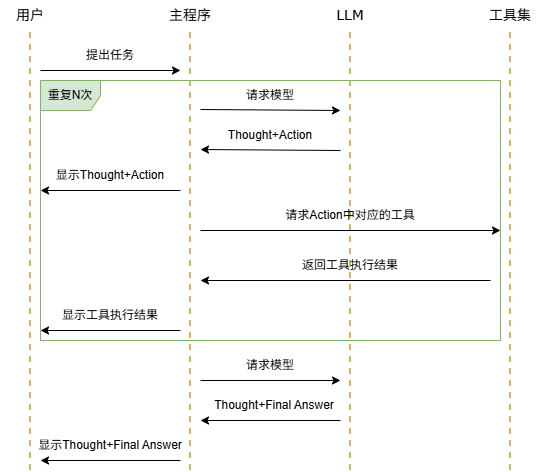

The diagram above was exported from draw.io. Its source (the exported page's mxGraphModel, read from the mxfile embedded in the PNG):
<mxGraphModel dx="1426" dy="743" grid="1" gridSize="1" guides="1" tooltips="1" connect="1" arrows="1" fold="1" page="1" pageScale="1" pageWidth="827" pageHeight="1169" math="0" shadow="0">
  <root>
    <mxCell id="0" />
    <mxCell id="1" parent="0" />
    <mxCell id="_-0rYJGnI36pnGt8bJcb-19" edge="1" parent="1" style="endArrow=none;dashed=1;html=1;rounded=0;jumpSize=6;strokeWidth=2;entryX=0.5;entryY=1;entryDx=0;entryDy=0;fillColor=#fff2cc;strokeColor=#d6b656;" target="_-0rYJGnI36pnGt8bJcb-7" value="">
      <mxGeometry height="50" relative="1" width="50" as="geometry">
        <mxPoint x="560" y="480" as="sourcePoint" />
        <mxPoint x="560" y="80" as="targetPoint" />
      </mxGeometry>
    </mxCell>
    <mxCell id="_-0rYJGnI36pnGt8bJcb-1" edge="1" parent="1" style="endArrow=none;dashed=1;html=1;rounded=0;jumpSize=6;strokeWidth=2;fillColor=#fff2cc;strokeColor=#d6b656;" value="">
      <mxGeometry height="50" relative="1" width="50" as="geometry">
        <mxPoint x="400" y="480" as="sourcePoint" />
        <mxPoint x="400" y="40" as="targetPoint" />
      </mxGeometry>
    </mxCell>
    <mxCell id="_-0rYJGnI36pnGt8bJcb-3" edge="1" parent="1" style="endArrow=none;dashed=1;html=1;rounded=0;jumpSize=6;strokeWidth=2;fillColor=#fff2cc;strokeColor=#d6b656;" value="">
      <mxGeometry height="50" relative="1" width="50" as="geometry">
        <mxPoint x="240" y="480" as="sourcePoint" />
        <mxPoint x="240" y="40" as="targetPoint" />
      </mxGeometry>
    </mxCell>
    <mxCell id="_-0rYJGnI36pnGt8bJcb-4" edge="1" parent="1" style="endArrow=none;dashed=1;html=1;rounded=0;jumpSize=6;strokeWidth=2;entryX=0.5;entryY=1;entryDx=0;entryDy=0;fillColor=#fff2cc;strokeColor=#d6b656;" target="_-0rYJGnI36pnGt8bJcb-8" value="">
      <mxGeometry height="50" relative="1" width="50" as="geometry">
        <mxPoint x="720" y="480" as="sourcePoint" />
        <mxPoint x="720" y="80" as="targetPoint" />
      </mxGeometry>
    </mxCell>
    <mxCell id="_-0rYJGnI36pnGt8bJcb-5" parent="1" style="text;html=1;whiteSpace=wrap;strokeColor=none;fillColor=none;align=center;verticalAlign=middle;rounded=0;fontFamily=Verdana;fontSize=14;" value="用户" vertex="1">
      <mxGeometry height="30" width="60" x="210" y="10" as="geometry" />
    </mxCell>
    <mxCell id="_-0rYJGnI36pnGt8bJcb-6" parent="1" style="text;html=1;whiteSpace=wrap;strokeColor=none;fillColor=none;align=center;verticalAlign=middle;rounded=0;fontFamily=Verdana;fontSize=14;" value="主程序" vertex="1">
      <mxGeometry height="30" width="60" x="370" y="10" as="geometry" />
    </mxCell>
    <mxCell id="_-0rYJGnI36pnGt8bJcb-7" parent="1" style="text;html=1;whiteSpace=wrap;strokeColor=none;fillColor=none;align=center;verticalAlign=middle;rounded=0;fontFamily=Verdana;fontSize=14;" value="LLM" vertex="1">
      <mxGeometry height="30" width="60" x="530" y="10" as="geometry" />
    </mxCell>
    <mxCell id="_-0rYJGnI36pnGt8bJcb-8" parent="1" style="text;html=1;whiteSpace=wrap;strokeColor=none;fillColor=none;align=center;verticalAlign=middle;rounded=0;fontFamily=Verdana;fontSize=14;" value="工具集" vertex="1">
      <mxGeometry height="30" width="60" x="690" y="10" as="geometry" />
    </mxCell>
    <mxCell id="_-0rYJGnI36pnGt8bJcb-9" edge="1" parent="1" style="endArrow=classic;html=1;rounded=0;" value="">
      <mxGeometry height="50" relative="1" width="50" as="geometry">
        <mxPoint x="250" y="80" as="sourcePoint" />
        <mxPoint x="390" y="80" as="targetPoint" />
      </mxGeometry>
    </mxCell>
    <mxCell id="_-0rYJGnI36pnGt8bJcb-10" parent="1" style="text;html=1;whiteSpace=wrap;strokeColor=none;fillColor=none;align=center;verticalAlign=middle;rounded=0;" value="提出任务" vertex="1">
      <mxGeometry height="30" width="60" x="290" y="50" as="geometry" />
    </mxCell>
    <mxCell id="_-0rYJGnI36pnGt8bJcb-11" edge="1" parent="1" style="endArrow=classic;html=1;rounded=0;" value="">
      <mxGeometry height="50" relative="1" width="50" as="geometry">
        <mxPoint x="410" y="119" as="sourcePoint" />
        <mxPoint x="550" y="120" as="targetPoint" />
      </mxGeometry>
    </mxCell>
    <mxCell id="_-0rYJGnI36pnGt8bJcb-12" parent="1" style="text;html=1;whiteSpace=wrap;strokeColor=none;fillColor=none;align=center;verticalAlign=middle;rounded=0;" value="请求模型" vertex="1">
      <mxGeometry height="30" width="60" x="450" y="90" as="geometry" />
    </mxCell>
    <mxCell id="_-0rYJGnI36pnGt8bJcb-13" edge="1" parent="1" style="endArrow=classic;html=1;rounded=0;" value="">
      <mxGeometry height="50" relative="1" width="50" as="geometry">
        <mxPoint x="550" y="160" as="sourcePoint" />
        <mxPoint x="410" y="159" as="targetPoint" />
      </mxGeometry>
    </mxCell>
    <mxCell id="_-0rYJGnI36pnGt8bJcb-14" parent="1" style="text;html=1;whiteSpace=wrap;strokeColor=none;fillColor=none;align=center;verticalAlign=middle;rounded=0;" value="Thought+Action" vertex="1">
      <mxGeometry height="30" width="60" x="450" y="130" as="geometry" />
    </mxCell>
    <mxCell id="_-0rYJGnI36pnGt8bJcb-15" edge="1" parent="1" style="endArrow=classic;html=1;rounded=0;" value="">
      <mxGeometry height="50" relative="1" width="50" as="geometry">
        <mxPoint x="390" y="200" as="sourcePoint" />
        <mxPoint x="250" y="200" as="targetPoint" />
      </mxGeometry>
    </mxCell>
    <mxCell id="_-0rYJGnI36pnGt8bJcb-16" parent="1" style="text;html=1;whiteSpace=wrap;strokeColor=none;fillColor=none;align=center;verticalAlign=middle;rounded=0;" value="显示Thought+Action" vertex="1">
      <mxGeometry height="30" width="120" x="260" y="170" as="geometry" />
    </mxCell>
    <mxCell id="_-0rYJGnI36pnGt8bJcb-17" edge="1" parent="1" style="endArrow=classic;html=1;rounded=0;" value="">
      <mxGeometry height="50" relative="1" width="50" as="geometry">
        <mxPoint x="410" y="240" as="sourcePoint" />
        <mxPoint x="710" y="240" as="targetPoint" />
      </mxGeometry>
    </mxCell>
    <mxCell id="_-0rYJGnI36pnGt8bJcb-20" parent="1" style="text;html=1;whiteSpace=wrap;strokeColor=none;fillColor=none;align=center;verticalAlign=middle;rounded=0;" value="请求Action中对应的工具" vertex="1">
      <mxGeometry height="30" width="140" x="490" y="210" as="geometry" />
    </mxCell>
    <mxCell id="_-0rYJGnI36pnGt8bJcb-21" edge="1" parent="1" style="endArrow=classic;html=1;rounded=0;" value="">
      <mxGeometry height="50" relative="1" width="50" as="geometry">
        <mxPoint x="700" y="290" as="sourcePoint" />
        <mxPoint x="410" y="290" as="targetPoint" />
      </mxGeometry>
    </mxCell>
    <mxCell id="_-0rYJGnI36pnGt8bJcb-24" parent="1" style="text;html=1;whiteSpace=wrap;strokeColor=none;fillColor=none;align=center;verticalAlign=middle;rounded=0;" value="返回工具执行结果" vertex="1">
      <mxGeometry height="30" width="130" x="495" y="260" as="geometry" />
    </mxCell>
    <mxCell id="_-0rYJGnI36pnGt8bJcb-25" edge="1" parent="1" style="endArrow=classic;html=1;rounded=0;" value="">
      <mxGeometry height="50" relative="1" width="50" as="geometry">
        <mxPoint x="390" y="340" as="sourcePoint" />
        <mxPoint x="250" y="340" as="targetPoint" />
      </mxGeometry>
    </mxCell>
    <mxCell id="_-0rYJGnI36pnGt8bJcb-27" parent="1" style="text;html=1;whiteSpace=wrap;strokeColor=none;fillColor=none;align=center;verticalAlign=middle;rounded=0;" value="显示工具执行结果" vertex="1">
      <mxGeometry height="30" width="120" x="260" y="310" as="geometry" />
    </mxCell>
    <mxCell id="_-0rYJGnI36pnGt8bJcb-34" parent="1" style="shape=umlFrame;whiteSpace=wrap;html=1;pointerEvents=0;fillColor=#d5e8d4;strokeColor=#82b366;" value="重复N次" vertex="1">
      <mxGeometry height="260" width="460" x="250" y="90" as="geometry" />
    </mxCell>
    <mxCell id="_-0rYJGnI36pnGt8bJcb-36" edge="1" parent="1" style="endArrow=classic;html=1;rounded=0;" value="">
      <mxGeometry height="50" relative="1" width="50" as="geometry">
        <mxPoint x="410" y="390" as="sourcePoint" />
        <mxPoint x="550" y="390" as="targetPoint" />
      </mxGeometry>
    </mxCell>
    <mxCell id="_-0rYJGnI36pnGt8bJcb-37" parent="1" style="text;html=1;whiteSpace=wrap;strokeColor=none;fillColor=none;align=center;verticalAlign=middle;rounded=0;" value="请求模型" vertex="1">
      <mxGeometry height="30" width="60" x="450" y="360" as="geometry" />
    </mxCell>
    <mxCell id="_-0rYJGnI36pnGt8bJcb-38" edge="1" parent="1" style="endArrow=classic;html=1;rounded=0;" value="">
      <mxGeometry height="50" relative="1" width="50" as="geometry">
        <mxPoint x="550" y="430" as="sourcePoint" />
        <mxPoint x="410" y="430" as="targetPoint" />
      </mxGeometry>
    </mxCell>
    <mxCell id="_-0rYJGnI36pnGt8bJcb-39" parent="1" style="text;html=1;whiteSpace=wrap;strokeColor=none;fillColor=none;align=center;verticalAlign=middle;rounded=0;" value="Thought+Final Answer" vertex="1">
      <mxGeometry height="30" width="140" x="414" y="400" as="geometry" />
    </mxCell>
    <mxCell id="_-0rYJGnI36pnGt8bJcb-40" edge="1" parent="1" style="endArrow=classic;html=1;rounded=0;" value="">
      <mxGeometry height="50" relative="1" width="50" as="geometry">
        <mxPoint x="390" y="470" as="sourcePoint" />
        <mxPoint x="250" y="470" as="targetPoint" />
      </mxGeometry>
    </mxCell>
    <mxCell id="_-0rYJGnI36pnGt8bJcb-41" parent="1" style="text;html=1;whiteSpace=wrap;strokeColor=none;fillColor=none;align=center;verticalAlign=middle;rounded=0;" value="显示Thought+Final Answer" vertex="1">
      <mxGeometry height="30" width="160" x="240" y="440" as="geometry" />
    </mxCell>
  </root>
</mxGraphModel>